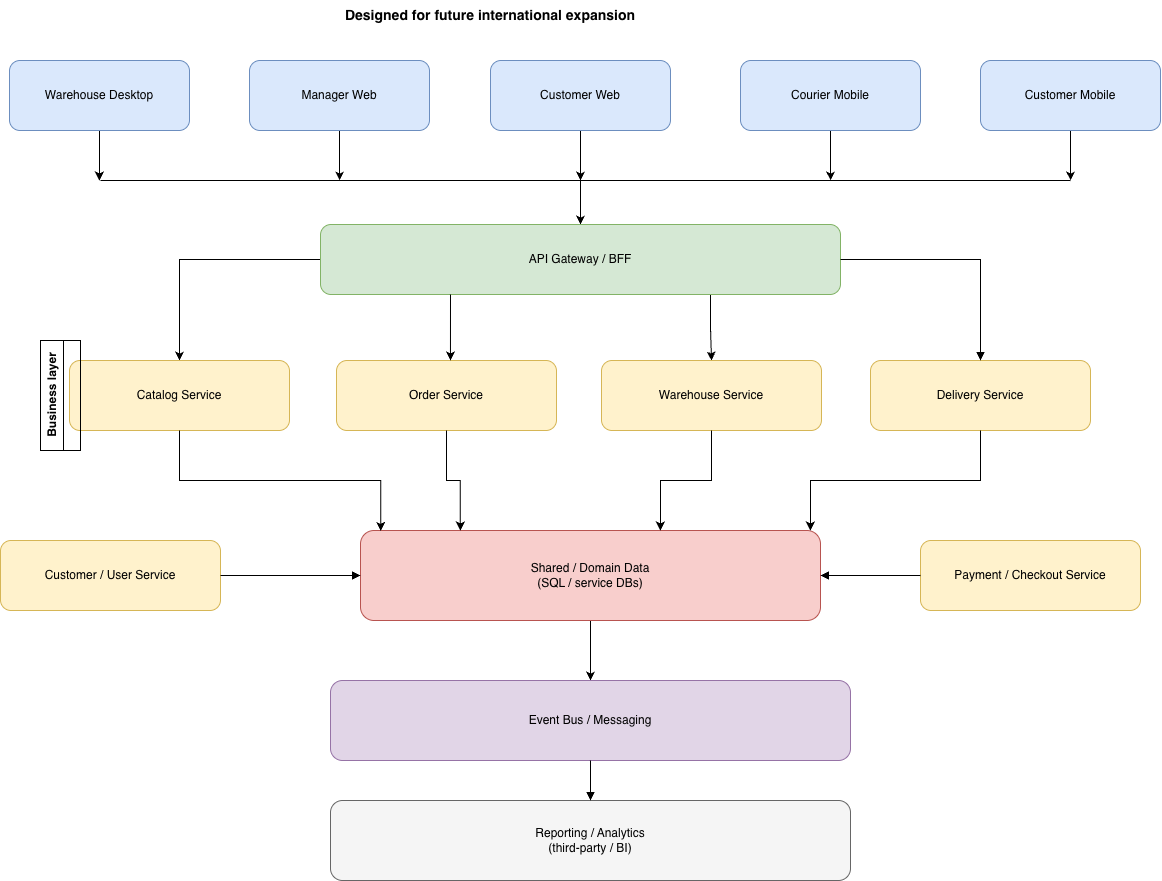

The diagram above was exported from draw.io. Its source (the exported page's mxGraphModel, read from the mxfile embedded in the PNG):
<mxGraphModel dx="1199" dy="1094" grid="1" gridSize="10" guides="1" tooltips="1" connect="1" arrows="1" fold="1" page="1" pageScale="1" pageWidth="1800" pageHeight="1200" math="0" shadow="0">
  <root>
    <mxCell id="root" />
    <mxCell id="layer1" parent="root" />
    <mxCell id="UI9rKX8l0_y8zFkX8cA0-29" edge="1" parent="layer1" source="warehouse" style="edgeStyle=orthogonalEdgeStyle;rounded=0;orthogonalLoop=1;jettySize=auto;html=1;exitX=0.5;exitY=1;exitDx=0;exitDy=0;">
      <mxGeometry relative="1" as="geometry">
        <mxPoint x="198.83333333333348" y="200" as="targetPoint" />
      </mxGeometry>
    </mxCell>
    <mxCell id="warehouse" parent="layer1" style="rounded=1;whiteSpace=wrap;html=1;fillColor=#dae8fc;strokeColor=#6c8ebf;" value="Warehouse Desktop" vertex="1">
      <mxGeometry height="70" width="180" x="109" y="80" as="geometry" />
    </mxCell>
    <mxCell id="UI9rKX8l0_y8zFkX8cA0-31" edge="1" parent="layer1" source="manager" style="edgeStyle=orthogonalEdgeStyle;rounded=0;orthogonalLoop=1;jettySize=auto;html=1;exitX=0.5;exitY=1;exitDx=0;exitDy=0;">
      <mxGeometry relative="1" as="geometry">
        <mxPoint x="439.1428571428571" y="200" as="targetPoint" />
      </mxGeometry>
    </mxCell>
    <mxCell id="manager" parent="layer1" style="rounded=1;whiteSpace=wrap;html=1;fillColor=#dae8fc;strokeColor=#6c8ebf;" value="Manager Web" vertex="1">
      <mxGeometry height="70" width="180" x="349" y="80" as="geometry" />
    </mxCell>
    <mxCell id="UI9rKX8l0_y8zFkX8cA0-12" edge="1" parent="layer1" source="customerWeb" style="edgeStyle=orthogonalEdgeStyle;rounded=0;orthogonalLoop=1;jettySize=auto;html=1;">
      <mxGeometry relative="1" as="geometry">
        <mxPoint x="680" y="200" as="targetPoint" />
      </mxGeometry>
    </mxCell>
    <mxCell id="customerWeb" parent="layer1" style="rounded=1;whiteSpace=wrap;html=1;fillColor=#dae8fc;strokeColor=#6c8ebf;" value="Customer Web" vertex="1">
      <mxGeometry height="70" width="180" x="590" y="80" as="geometry" />
    </mxCell>
    <mxCell id="UI9rKX8l0_y8zFkX8cA0-32" edge="1" parent="layer1" source="courierMobile" style="edgeStyle=orthogonalEdgeStyle;rounded=0;orthogonalLoop=1;jettySize=auto;html=1;exitX=0.5;exitY=1;exitDx=0;exitDy=0;">
      <mxGeometry relative="1" as="geometry">
        <mxPoint x="930.0952380952381" y="200" as="targetPoint" />
      </mxGeometry>
    </mxCell>
    <mxCell id="courierMobile" parent="layer1" style="rounded=1;whiteSpace=wrap;html=1;fillColor=#dae8fc;strokeColor=#6c8ebf;" value="Courier Mobile" vertex="1">
      <mxGeometry height="70" width="180" x="840" y="80" as="geometry" />
    </mxCell>
    <mxCell id="UI9rKX8l0_y8zFkX8cA0-30" edge="1" parent="layer1" source="customerMobile" style="edgeStyle=orthogonalEdgeStyle;rounded=0;orthogonalLoop=1;jettySize=auto;html=1;exitX=0.5;exitY=1;exitDx=0;exitDy=0;">
      <mxGeometry relative="1" as="geometry">
        <mxPoint x="1170.095238095238" y="200" as="targetPoint" />
      </mxGeometry>
    </mxCell>
    <mxCell id="customerMobile" parent="layer1" style="rounded=1;whiteSpace=wrap;html=1;fillColor=#dae8fc;strokeColor=#6c8ebf;" value="Customer Mobile" vertex="1">
      <mxGeometry height="70" width="180" x="1080" y="80" as="geometry" />
    </mxCell>
    <mxCell id="UI9rKX8l0_y8zFkX8cA0-17" edge="1" parent="layer1" source="gateway" style="edgeStyle=orthogonalEdgeStyle;rounded=0;orthogonalLoop=1;jettySize=auto;html=1;endArrow=none;endFill=0;startArrow=classic;startFill=1;">
      <mxGeometry relative="1" as="geometry">
        <mxPoint x="680" y="200" as="targetPoint" />
      </mxGeometry>
    </mxCell>
    <mxCell id="UI9rKX8l0_y8zFkX8cA0-24" edge="1" parent="layer1" source="gateway" style="edgeStyle=orthogonalEdgeStyle;rounded=0;orthogonalLoop=1;jettySize=auto;html=1;exitX=0;exitY=0.5;exitDx=0;exitDy=0;entryX=0.5;entryY=0;entryDx=0;entryDy=0;" target="catalog">
      <mxGeometry relative="1" as="geometry" />
    </mxCell>
    <mxCell id="UI9rKX8l0_y8zFkX8cA0-26" edge="1" parent="layer1" source="gateway" style="edgeStyle=orthogonalEdgeStyle;rounded=0;orthogonalLoop=1;jettySize=auto;html=1;exitX=0.75;exitY=1;exitDx=0;exitDy=0;" target="warehouseSvc">
      <mxGeometry relative="1" as="geometry" />
    </mxCell>
    <mxCell id="gateway" parent="layer1" style="rounded=1;whiteSpace=wrap;html=1;fillColor=#d5e8d4;strokeColor=#82b366;" value="API Gateway / BFF" vertex="1">
      <mxGeometry height="70" width="520" x="420" y="244" as="geometry" />
    </mxCell>
    <mxCell id="catalog" parent="layer1" style="rounded=1;whiteSpace=wrap;html=1;fillColor=#fff2cc;strokeColor=#d6b656;" value="Catalog Service" vertex="1">
      <mxGeometry height="70" width="220" x="169" y="380" as="geometry" />
    </mxCell>
    <mxCell id="order" parent="layer1" style="rounded=1;whiteSpace=wrap;html=1;fillColor=#fff2cc;strokeColor=#d6b656;" value="Order Service" vertex="1">
      <mxGeometry height="70" width="220" x="436" y="380" as="geometry" />
    </mxCell>
    <mxCell id="warehouseSvc" parent="layer1" style="rounded=1;whiteSpace=wrap;html=1;fillColor=#fff2cc;strokeColor=#d6b656;" value="Warehouse Service" vertex="1">
      <mxGeometry height="70" width="220" x="701" y="380" as="geometry" />
    </mxCell>
    <mxCell id="delivery" parent="layer1" style="rounded=1;whiteSpace=wrap;html=1;fillColor=#fff2cc;strokeColor=#d6b656;" value="Delivery Service" vertex="1">
      <mxGeometry height="70" width="220" x="970" y="380" as="geometry" />
    </mxCell>
    <mxCell id="UI9rKX8l0_y8zFkX8cA0-42" edge="1" parent="layer1" source="db" style="edgeStyle=orthogonalEdgeStyle;rounded=0;orthogonalLoop=1;jettySize=auto;html=1;exitX=0.5;exitY=1;exitDx=0;exitDy=0;entryX=0.5;entryY=0;entryDx=0;entryDy=0;" target="bus">
      <mxGeometry relative="1" as="geometry" />
    </mxCell>
    <mxCell id="db" parent="layer1" style="rounded=1;whiteSpace=wrap;html=1;fillColor=#f8cecc;strokeColor=#b85450;" value="Shared / Domain Data&#10;(SQL / service DBs)" vertex="1">
      <mxGeometry height="90" width="460" x="460" y="550" as="geometry" />
    </mxCell>
    <mxCell id="bus" parent="layer1" style="rounded=1;whiteSpace=wrap;html=1;fillColor=#e1d5e7;strokeColor=#9673a6;" value="Event Bus / Messaging" vertex="1">
      <mxGeometry height="80" width="520" x="430" y="700" as="geometry" />
    </mxCell>
    <mxCell id="reporting" parent="layer1" style="rounded=1;whiteSpace=wrap;html=1;fillColor=#f5f5f5;strokeColor=#666666;" value="Reporting / Analytics&#10;(third-party / BI)" vertex="1">
      <mxGeometry height="80" width="520" x="430" y="820" as="geometry" />
    </mxCell>
    <mxCell id="user" parent="layer1" style="rounded=1;whiteSpace=wrap;html=1;fillColor=#fff2cc;strokeColor=#d6b656;" value="Customer / User Service" vertex="1">
      <mxGeometry height="70" width="220" x="100" y="560" as="geometry" />
    </mxCell>
    <mxCell id="payment" parent="layer1" style="rounded=1;whiteSpace=wrap;html=1;fillColor=#fff2cc;strokeColor=#d6b656;" value="Payment / Checkout Service" vertex="1">
      <mxGeometry height="70" width="220" x="1020" y="560" as="geometry" />
    </mxCell>
    <mxCell id="label" parent="layer1" style="text;html=1;align=center;verticalAlign=middle;whiteSpace=wrap;fontStyle=1;fontSize=14;" value="Designed for future international expansion" vertex="1">
      <mxGeometry height="30" width="520" x="330" y="20" as="geometry" />
    </mxCell>
    <mxCell id="edge9" edge="1" parent="layer1" source="gateway" style="edgeStyle=orthogonalEdgeStyle;rounded=0;orthogonalLoop=1;jettySize=auto;html=1;endArrow=block;endFill=1;" target="delivery" value="">
      <mxGeometry relative="1" as="geometry" />
    </mxCell>
    <mxCell id="edge14" edge="1" parent="layer1" source="user" style="edgeStyle=orthogonalEdgeStyle;rounded=0;orthogonalLoop=1;jettySize=auto;html=1;endArrow=block;endFill=1;" target="db" value="">
      <mxGeometry relative="1" as="geometry" />
    </mxCell>
    <mxCell id="edge15" edge="1" parent="layer1" source="payment" style="edgeStyle=orthogonalEdgeStyle;rounded=0;orthogonalLoop=1;jettySize=auto;html=1;endArrow=block;endFill=1;" target="db" value="">
      <mxGeometry relative="1" as="geometry" />
    </mxCell>
    <mxCell id="edge19" edge="1" parent="layer1" source="bus" style="edgeStyle=orthogonalEdgeStyle;rounded=0;orthogonalLoop=1;jettySize=auto;html=1;endArrow=block;endFill=1;" target="reporting" value="">
      <mxGeometry relative="1" as="geometry" />
    </mxCell>
    <mxCell id="UI9rKX8l0_y8zFkX8cA0-15" edge="1" parent="layer1" style="endArrow=none;html=1;rounded=0;" value="">
      <mxGeometry height="50" relative="1" width="50" as="geometry">
        <mxPoint x="200" y="200" as="sourcePoint" />
        <mxPoint x="1170" y="200" as="targetPoint" />
      </mxGeometry>
    </mxCell>
    <mxCell id="UI9rKX8l0_y8zFkX8cA0-25" edge="1" parent="layer1" source="gateway" style="edgeStyle=orthogonalEdgeStyle;rounded=0;orthogonalLoop=1;jettySize=auto;html=1;exitX=0.25;exitY=1;exitDx=0;exitDy=0;entryX=0.518;entryY=0;entryDx=0;entryDy=0;entryPerimeter=0;" target="order">
      <mxGeometry relative="1" as="geometry" />
    </mxCell>
    <mxCell id="UI9rKX8l0_y8zFkX8cA0-36" edge="1" parent="layer1" source="warehouseSvc" style="edgeStyle=orthogonalEdgeStyle;rounded=0;orthogonalLoop=1;jettySize=auto;html=1;exitX=0.5;exitY=1;exitDx=0;exitDy=0;entryX=0.652;entryY=0;entryDx=0;entryDy=0;entryPerimeter=0;" target="db">
      <mxGeometry relative="1" as="geometry" />
    </mxCell>
    <mxCell id="UI9rKX8l0_y8zFkX8cA0-38" edge="1" parent="layer1" source="order" style="edgeStyle=orthogonalEdgeStyle;rounded=0;orthogonalLoop=1;jettySize=auto;html=1;exitX=0.5;exitY=1;exitDx=0;exitDy=0;entryX=0.217;entryY=0;entryDx=0;entryDy=0;entryPerimeter=0;" target="db">
      <mxGeometry relative="1" as="geometry" />
    </mxCell>
    <mxCell id="UI9rKX8l0_y8zFkX8cA0-39" edge="1" parent="layer1" source="delivery" style="edgeStyle=orthogonalEdgeStyle;rounded=0;orthogonalLoop=1;jettySize=auto;html=1;exitX=0.5;exitY=1;exitDx=0;exitDy=0;entryX=0.978;entryY=0;entryDx=0;entryDy=0;entryPerimeter=0;" target="db">
      <mxGeometry relative="1" as="geometry" />
    </mxCell>
    <mxCell id="UI9rKX8l0_y8zFkX8cA0-40" edge="1" parent="layer1" source="catalog" style="edgeStyle=orthogonalEdgeStyle;rounded=0;orthogonalLoop=1;jettySize=auto;html=1;exitX=0.5;exitY=1;exitDx=0;exitDy=0;entryX=0.044;entryY=0.004;entryDx=0;entryDy=0;entryPerimeter=0;" target="db">
      <mxGeometry relative="1" as="geometry" />
    </mxCell>
    <mxCell id="UI9rKX8l0_y8zFkX8cA0-41" collapsed="1" parent="layer1" style="swimlane;horizontal=0;whiteSpace=wrap;html=1;" value="Business layer" vertex="1">
      <mxGeometry height="110" width="40" x="140" y="360" as="geometry">
        <mxRectangle height="110" width="1060" x="140" y="360" as="alternateBounds" />
      </mxGeometry>
    </mxCell>
  </root>
</mxGraphModel>